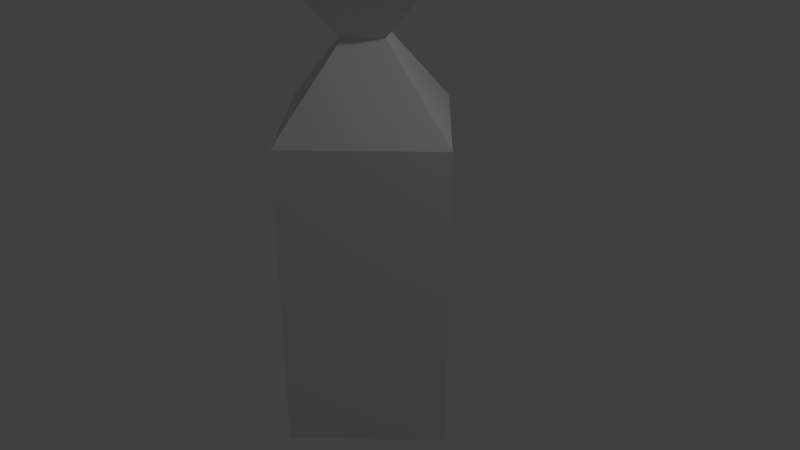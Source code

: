 # Source: e8Stand.blend  (saved by Blender 2.79.0; exported with 4.5.12 LTS)
import bpy
from mathutils import Matrix  # noqa: F401  (used for matrix-valued properties, if any)

bpy.ops.wm.read_factory_settings(use_empty=True)
scene = bpy.context.scene
scene.name = 'Scene'

# ---- collections
col_collection_1 = bpy.data.collections.new('Collection 1'); scene.collection.children.link(col_collection_1)

# ---- materials (node trees are filled in below, after node groups)
mat_material = bpy.data.materials.new('Material')
mat_material.alpha_threshold = 0.0
mat_material.use_transparent_shadow = False
mat_material.roughness = 0.5
mat_material.line_color = (0.0, 0.0, 0.0, 1.0)

# ---- material node trees

# ---- world
world_world = bpy.data.worlds.new('World'); scene.world = world_world
world_world.color = (0.05088, 0.05088, 0.05088)
world_world.use_sun_shadow = False
world_world.sun_shadow_jitter_overblur = 0.0
world_world.cycles.sampling_method = 'MANUAL'

# ---- cameras
cam_camera = bpy.data.cameras.new('Camera')
cam_camera.clip_end = 100.0
cam_camera.lens = 35.0
cam_camera.sensor_width = 32.0
cam_camera.sensor_height = 18.0
cam_camera.ortho_scale = 7.314
cam_camera.dof.focus_distance = 0.0
cam_camera.dof.aperture_fstop = 128.0

# ---- lights
light_lamp = bpy.data.lights.new('Lamp', 'POINT')
light_lamp.transmission_factor = 0.0
light_lamp.cutoff_distance = 30.0
light_lamp.energy = 100.0
light_lamp.shadow_buffer_clip_start = 1.001
light_lamp.shadow_soft_size = 0.1
light_lamp.shadow_maximum_resolution = 0.006
light_lamp.use_absolute_resolution = True

# ---- meshes
me_cube = bpy.data.meshes.new('Cube')
me_cube.from_pydata([(0.0, 1.414, -2.189), (1.414, 0.0, -2.189), (-2.98e-07, -1.414, -2.189), (-1.414, 4.768e-07, -2.189), (6.557e-07, 1.414, 1.811), (1.414, -8.345e-07, 1.811), (-5.364e-07, -1.414, 1.811), (-1.414, 0.0, 1.811), (1.192e-07, -4.172e-07, 3.211), (-1.0, -0.01002, 3.498), (-0.01002, -1.0, 3.498), (-0.01002, -0.01002, 2.508), (-0.01002, -0.01002, 4.508), (1.0, -0.01002, 3.498), (-0.01002, 1.0, 3.498)], [], [(0, 1, 2, 3), (7, 8, 4), (0, 4, 5, 1), (1, 5, 6, 2), (2, 6, 7, 3), (4, 0, 3, 7), (5, 4, 8), (7, 6, 8), (6, 5, 8), (11, 10, 9), (10, 12, 9), (11, 9, 14), (12, 14, 9), (11, 13, 10), (12, 10, 13), (11, 14, 13), (12, 13, 14)])
_uv = me_cube.uv_layers.new(name='UVMap')
_uv.uv.foreach_set('vector', [0.0, 0.0, 0.0, 0.0, 0.0, 0.0, 0.0, 0.0, 0.02249, 0.02249, 0.02249, 0.02249, 0.02249, 0.02249, 4.084e-07, 0.0, 4.084e-07, 1.0, 1.0, 1.0, 1.0, 0.0, 8.168e-07, 0.0, 8.168e-07, 1.0, 1.0, 1.0, 1.0, 0.0, 1.0, 0.0, 1.0, 1.0, 4.084e-07, 1.0, 0.0, 0.0, 0.0, 1.0, 0.0, 0.0, 1.0, 0.0, 1.0, 1.0, 0.02249, 0.02249, 0.02249, 0.02249, 0.02249, 0.02249, 0.02249, 0.02249, 0.02249, 0.02249, 0.02249, 0.02249, 0.02249, 0.02249, 0.02249, 0.02249, 0.02249, 0.02249, 0.02249, 0.02249, 0.02249, 0.02249, 0.02249, 0.02249, 0.02249, 0.02249, 0.02249, 0.02249, 0.02249, 0.02249, 0.02249, 0.02249, 0.02249, 0.02249, 0.02249, 0.02249, 0.02249, 0.02249, 0.02249, 0.02249, 0.02249, 0.02249, 0.02249, 0.02249, 0.02249, 0.02249, 0.02249, 0.02249, 0.02249, 0.02249, 0.02249, 0.02249, 0.02249, 0.02249, 0.02249, 0.02249, 0.02249, 0.02249, 0.02249, 0.02249, 0.02249, 0.02249, 0.02249, 0.02249, 0.02249, 0.02249])
me_cube.materials.append(mat_material)
me_cube.use_remesh_preserve_volume = False
me_cube.use_remesh_preserve_attributes = False
me_cube.use_mirror_vertex_groups = False
me_cube.update()

# ---- objects
ob_e8stand = bpy.data.objects.new('E8Stand', me_cube)
ob_lamp = bpy.data.objects.new('Lamp', light_lamp)
ob_camera = bpy.data.objects.new('Camera', cam_camera)

# ---- transforms, parenting, visibility, modifiers, constraints
ob_e8stand.location = (0.0, 0.0, 0.0)
ob_e8stand.lock_rotations_4d = False
ob_e8stand.empty_display_type = 'ARROWS'
ob_e8stand.lineart.crease_threshold = 0.0
ob_lamp.location = (4.076, 1.005, 5.904)
ob_lamp.rotation_euler = (0.6503, 0.05522, 1.866)
ob_lamp.lock_rotations_4d = False
ob_lamp.empty_display_type = 'ARROWS'
ob_lamp.color = (0.0, 0.0, 0.0, 0.0)
ob_lamp.lineart.crease_threshold = 0.0
ob_camera.location = (7.481, -6.508, 5.344)
ob_camera.rotation_euler = (1.109, 0.0, 0.8149)
ob_camera.lock_rotations_4d = False
ob_camera.empty_display_type = 'ARROWS'
ob_camera.color = (0.0, 0.0, 0.0, 0.0)
ob_camera.display_type = 'WIRE'
ob_camera.lineart.crease_threshold = 0.0

# ---- collection membership
col_collection_1.objects.link(ob_e8stand)
col_collection_1.objects.link(ob_lamp)
col_collection_1.objects.link(ob_camera)

# ---- scene / render settings (as saved in the file)
scene.camera = ob_camera
scene.frame_start = 1; scene.frame_end = 250; scene.frame_set(1)
scene.render.engine = 'BLENDER_EEVEE_NEXT'
scene.render.resolution_percentage = 50
scene.render.dither_intensity = 0.0
scene.cycles.use_denoising = False
scene.cycles.samples = 128
scene.cycles.sampling_pattern = 'TABULATED_SOBOL'
scene.cycles.use_adaptive_sampling = False
scene.cycles.use_light_tree = False
scene.cycles.blur_glossy = 0.0
scene.cycles.sample_clamp_indirect = 0.0
scene.view_settings.view_transform = 'Standard'
bpy.context.view_layer.update()
